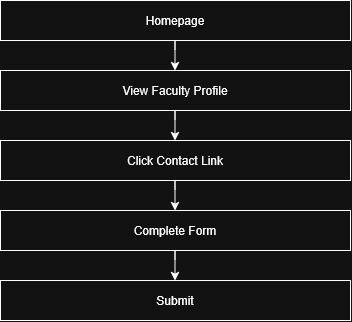

The diagram above was exported from draw.io. Its source (the exported page's mxGraphModel, read from the mxfile embedded in the PNG):
<mxGraphModel dx="1187" dy="663" grid="1" gridSize="10" guides="1" tooltips="1" connect="1" arrows="1" fold="1" page="1" pageScale="1" pageWidth="850" pageHeight="1100" math="0" shadow="0">
  <root>
    <mxCell id="0" />
    <mxCell id="1" parent="0" />
    <mxCell id="p6Xi2KcQKDpK2j0E-UaP-1" parent="1" style="rounded=0;whiteSpace=wrap;html=1;" value="Homepage" vertex="1">
      <mxGeometry height="40" width="350" x="230" y="190" as="geometry" />
    </mxCell>
    <mxCell id="p6Xi2KcQKDpK2j0E-UaP-2" parent="1" style="rounded=0;whiteSpace=wrap;html=1;" value="View Faculty Profile" vertex="1">
      <mxGeometry height="40" width="350" x="230" y="260" as="geometry" />
    </mxCell>
    <mxCell id="p6Xi2KcQKDpK2j0E-UaP-3" parent="1" style="rounded=0;whiteSpace=wrap;html=1;" value="Click Contact Link" vertex="1">
      <mxGeometry height="40" width="350" x="230" y="330" as="geometry" />
    </mxCell>
    <mxCell id="p6Xi2KcQKDpK2j0E-UaP-4" parent="1" style="rounded=0;whiteSpace=wrap;html=1;" value="Complete Form" vertex="1">
      <mxGeometry height="40" width="350" x="230" y="400" as="geometry" />
    </mxCell>
    <mxCell id="p6Xi2KcQKDpK2j0E-UaP-5" parent="1" style="rounded=0;whiteSpace=wrap;html=1;" value="Submit" vertex="1">
      <mxGeometry height="40" width="350" x="230" y="470" as="geometry" />
    </mxCell>
    <mxCell id="p6Xi2KcQKDpK2j0E-UaP-8" edge="1" parent="1" style="endArrow=classic;html=1;rounded=0;defaultLabelBackgroundColor=page;" value="">
      <mxGeometry height="50" relative="1" width="50" as="geometry">
        <Array as="points">
          <mxPoint x="404.5" y="230" />
        </Array>
        <mxPoint x="404.5" y="240" as="sourcePoint" />
        <mxPoint x="404.5" y="260" as="targetPoint" />
      </mxGeometry>
    </mxCell>
    <mxCell id="p6Xi2KcQKDpK2j0E-UaP-9" edge="1" parent="1" style="endArrow=classic;html=1;rounded=0;defaultLabelBackgroundColor=page;" value="">
      <mxGeometry height="50" relative="1" width="50" as="geometry">
        <Array as="points">
          <mxPoint x="404.5" y="300" />
        </Array>
        <mxPoint x="404.5" y="310" as="sourcePoint" />
        <mxPoint x="404.5" y="330" as="targetPoint" />
      </mxGeometry>
    </mxCell>
    <mxCell id="p6Xi2KcQKDpK2j0E-UaP-10" edge="1" parent="1" style="endArrow=classic;html=1;rounded=0;defaultLabelBackgroundColor=page;" value="">
      <mxGeometry height="50" relative="1" width="50" as="geometry">
        <Array as="points">
          <mxPoint x="404.5" y="370" />
        </Array>
        <mxPoint x="404.5" y="380" as="sourcePoint" />
        <mxPoint x="404.5" y="400" as="targetPoint" />
      </mxGeometry>
    </mxCell>
    <mxCell id="p6Xi2KcQKDpK2j0E-UaP-11" edge="1" parent="1" style="endArrow=classic;html=1;rounded=0;defaultLabelBackgroundColor=page;" value="">
      <mxGeometry height="50" relative="1" width="50" as="geometry">
        <Array as="points">
          <mxPoint x="404.5" y="440" />
        </Array>
        <mxPoint x="404.5" y="450" as="sourcePoint" />
        <mxPoint x="404.5" y="470" as="targetPoint" />
      </mxGeometry>
    </mxCell>
  </root>
</mxGraphModel>